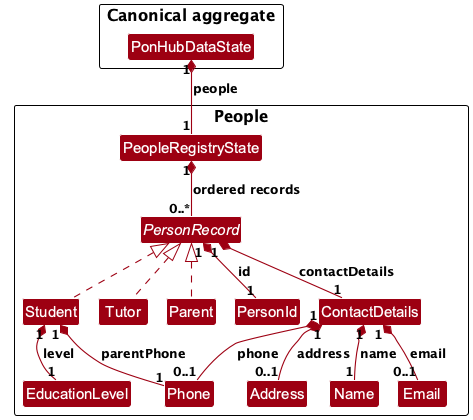

The diagram above was rendered by PlantUML. Its source (embedded in the PNG):
@startuml
!include style.puml
!pragma layout smetana

skinparam linetype ortho
skinparam nodesep 30
skinparam ranksep 40
skinparam arrowThickness 1.1
skinparam arrowColor MODEL_COLOR
skinparam classBackgroundColor MODEL_COLOR

package "Canonical aggregate" {
    class PonHubDataState
}

package "People" {
    class PeopleRegistryState
    interface PersonRecord
    class Student
    class Tutor
    class Parent
    class PersonId
    class ContactDetails
    class Name
    class Phone
    class Email
    class Address
    class EducationLevel
}

PonHubDataState "1" *-- "1" PeopleRegistryState : people
PeopleRegistryState "1" *-- "0..*" PersonRecord : ordered records

PersonRecord <|.. Student
PersonRecord <|.. Tutor
PersonRecord <|.. Parent
PersonRecord "1" *-- "1" PersonId : id
PersonRecord "1" *-- "1" ContactDetails : contactDetails
ContactDetails "1" *-- "1" Name : name
ContactDetails "1" *-- "0..1" Phone : phone
ContactDetails "1" *-- "0..1" Email : email
ContactDetails "1" *-- "0..1" Address : address
Student "1" *-- "1" EducationLevel : level
Student "1" *-- "1" Phone : parentPhone

@enduml